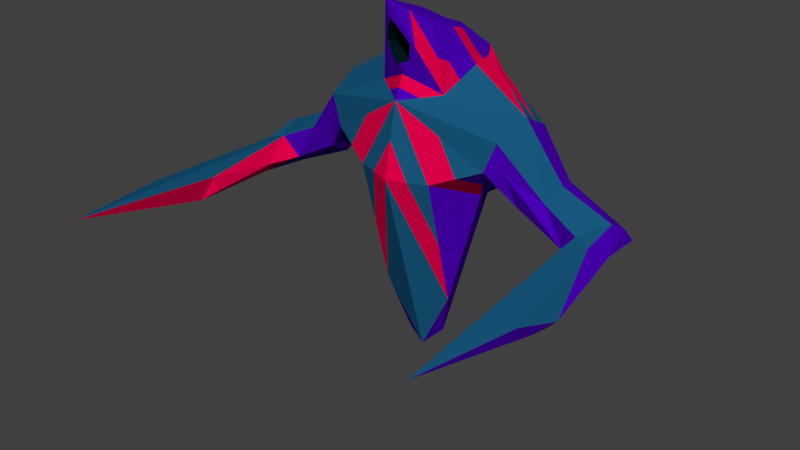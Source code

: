 # Source: Gira_Blue_Rigged.blend  (saved by Blender 2.75.0; exported with 4.5.12 LTS)
import bpy
from mathutils import Matrix  # noqa: F401  (used for matrix-valued properties, if any)

bpy.ops.wm.read_factory_settings(use_empty=True)
scene = bpy.context.scene
scene.name = 'Scene'

# ---- collections
col_collection_1 = bpy.data.collections.new('Collection 1'); scene.collection.children.link(col_collection_1)

# ---- materials (node trees are filled in below, after node groups)
mat_gbbodymain = bpy.data.materials.new('GBbodyMain')
mat_gbbodymain.alpha_threshold = 0.0
mat_gbbodymain.use_transparent_shadow = False
mat_gbbodymain.diffuse_color = (0.07384, 0.0, 0.4969, 1.0)
mat_gbbodymain.roughness = 0.5
mat_gbbodymain.specular_intensity = 0.2266
mat_gbbodyblue = bpy.data.materials.new('GBbodyBlue')
mat_gbbodyblue.alpha_threshold = 0.0
mat_gbbodyblue.use_transparent_shadow = False
mat_gbbodyblue.diffuse_color = (0.009474, 0.1004, 0.214, 1.0)
mat_gbbodyblue.roughness = 0.5
mat_gbbodyinner = bpy.data.materials.new('GBbodyInner')
mat_gbbodyinner.alpha_threshold = 0.0
mat_gbbodyinner.use_transparent_shadow = False
mat_gbbodyinner.diffuse_color = (0.0, 0.01314, 0.01599, 1.0)
mat_gbbodyinner.roughness = 0.5
mat_gbbodyinner.specular_intensity = 0.06115
mat_gbbodyred = bpy.data.materials.new('GBbodyRed')
mat_gbbodyred.alpha_threshold = 0.0
mat_gbbodyred.use_transparent_shadow = False
mat_gbbodyred.diffuse_color = (0.8, 0.0, 0.06905, 1.0)
mat_gbbodyred.roughness = 0.5
mat_gbbodyred.specular_intensity = 1.0

# ---- material node trees

# ---- world
world_world = bpy.data.worlds.new('World'); scene.world = world_world
world_world.color = (0.05088, 0.05088, 0.05088)
world_world.use_sun_shadow = False
world_world.sun_shadow_jitter_overblur = 0.0
world_world.cycles.sampling_method = 'MANUAL'
world_world.cycles.sample_map_resolution = 256

# ---- meshes
me_cube_001 = bpy.data.meshes.new('Cube.001')
me_cube_001.from_pydata([(-1.375, 0.8213, 0.7151), (0.5525, 0.8923, -0.3118), (-0.5426, -0.4713, 0.0814), (0.5372, -0.4713, 0.0814), (-0.2569, 0.1846, -2.598), (0.3764, 0.9913, 1.511), (-0.4811, -0.09746, 1.147), (0.3894, 0.5642, 1.807), (0.3549, -0.1912, 2.09), (-0.3603, -0.1912, 2.09), (-1.262, 0.7581, 0.24), (1.256, 0.7581, 0.24), (1.324, -0.1551, 0.7573), (-1.33, -0.1551, 0.7573), (-1.697, 0.6967, -0.2216), (-1.883, 0.6755, 0.1335), (1.878, 0.6755, 0.1335), (1.53, 0.03389, -0.09795), (-2.705, 0.6644, -0.2657), (2.7, 0.6644, -0.2657), (2.219, 0.03332, -0.4651), (-2.429, -0.04262, -0.174), (-2.533, 0.6608, -0.624), (2.528, 0.6608, -0.624), (-2.777, 0.1815, -0.4171), (-2.47, -1.302, -0.6007), (2.659, -3.464, -0.2753), (-2.665, -3.464, -0.2753), (-1.017, 1.023, 0.296), (-0.002685, 1.501, 0.8772), (1.012, 1.023, 0.296), (-0.002685, 1.057, -0.4941), (1.418, 0.3286, 0.9634), (1.165, -0.1921, 0.3384), (0.779, 0.3372, -0.2717), (-0.006114, -0.4506, 1.064), (-1.17, -0.1921, 0.3384), (-0.002685, -0.6595, 0.06792), (-1.423, 0.3286, 0.9634), (-0.7844, 0.3372, -0.2717), (-0.002685, 0.3297, -2.618), (0.2403, 0.2956, -2.512), (0.5288, 0.008066, -1.779), (-0.5579, 0.8923, -0.3118), (0.6058, 0.3749, 1.452), (-0.6112, 0.3749, 1.452), (-0.3818, 0.9913, 1.511), (-0.3947, 0.5642, 1.807), (0.4757, -0.09594, 1.149), (-1.403, 0.8157, 0.398), (1.397, 0.8157, 0.398), (1.412, -0.1012, 0.3547), (1.26, 0.3538, 0.06765), (-1.417, -0.1012, 0.3547), (-1.266, 0.3538, 0.06765), (1.568, 0.3572, -0.291), (-1.574, 0.3572, -0.291), (1.918, 0.05098, 0.0595), (1.37, 0.8213, 0.7151), (-1.535, 0.03389, -0.09795), (-2.713, 0.8719, -0.4957), (2.708, 0.8719, -0.4957), (2.656, 0.3957, -0.1068), (2.478, 0.3943, -0.7029), (-2.661, 0.3957, -0.1068), (-2.484, 0.3943, -0.7029), (1.691, 0.6967, -0.2216), (-1.924, 0.05098, 0.0595), (-2.224, 0.03332, -0.4651), (2.771, 0.1815, -0.4171), (-2.459, -0.1232, -0.6057), (-2.651, -0.1232, -0.2269), (2.454, -0.1232, -0.6057), (2.646, -0.1232, -0.2269), (2.433, -1.33, -0.4968), (-2.488, -1.339, -0.3822), (-2.621, -1.476, -0.7234), (-2.906, -1.943, -0.3263), (2.615, -1.476, -0.7234), (2.901, -1.943, -0.3263), (2.821, -1.202, -0.7139), (2.367, -0.4137, -0.4761), (2.424, -0.04262, -0.174), (2.978, -1.251, -0.5448), (-2.827, -1.202, -0.7139), (2.849, -1.57, -0.6192), (-2.854, -1.57, -0.6192), (-2.984, -1.251, -0.5448), (-2.372, -0.4137, -0.4761), (1.965, 0.3651, 0.1971), (-1.97, 0.3651, 0.1971), (-0.002685, -0.6312, 2.394), (0.4409, 0.104, 1.964), (-0.4463, 0.104, 1.964), (-0.002685, 0.05214, 2.137), (-0.002685, 0.845, 1.77), (-0.5342, 0.008066, -1.779), (-0.002685, -0.3165, 1.373), (0.07652, 0.03248, -2.673), (0.2348, -0.2733, 1.106), (0.4421, 0.7004, 1.624), (-0.4207, -0.1444, 1.618), (0.5503, 0.6058, 1.447), (-0.5461, 0.1387, 1.299), (-0.4475, 0.7004, 1.624), (0.4153, -0.1436, 1.619), (-0.2419, -0.3643, 1.771), (0.2365, -0.3636, 1.771), (0.5234, 0.2395, 1.708), (0.4583, 0.004047, 1.556), (-0.5287, 0.2395, 1.708), (-0.4205, 0.3341, 1.885), (-0.4637, 0.003283, 1.555), (-0.0044, -0.3836, 1.219), (0.2365, -0.2062, 1.261), (-0.4033, -0.04361, 2.027), (0.4152, 0.3341, 1.885), (0.1761, -0.4112, 2.242), (-0.1815, -0.4112, 2.242), (0.3979, -0.04361, 2.027), (0.5407, 0.1395, 1.3), (0.4976, 0.4695, 1.629), (-0.5029, 0.4695, 1.629), (-0.5557, 0.6058, 1.447), (-0.2419, -0.207, 1.26), (-0.2436, -0.274, 1.106), (0.4685, 0.7685, 1.533), (-0.4211, 0.6323, 1.716), (-0.4076, 0.4491, 1.846), (-0.002685, 0.3484, 1.96), (-0.002685, -0.2895, 2.265), (-0.2245, 0.07809, 2.05), (0.2191, 0.07809, 2.05), (-0.1922, 0.9182, 1.641), (0.1933, 0.3082, 1.972), (-0.3818, -0.1174, 2.058), (0.4023, 0.4491, 1.846), (0.2655, -0.3012, 2.166), (-0.2709, -0.3012, 2.166), (0.3764, -0.1174, 2.058), (-0.1987, 0.3082, 1.972), (-0.1815, -0.06955, 2.113), (0.1761, -0.06955, 2.113), (0.1869, 0.9182, 1.641), (0.1933, 0.6044, 1.795), (-0.1987, 0.6044, 1.795), (0.4157, 0.6323, 1.716), (-0.4739, 0.7685, 1.533), (-0.4334, 0.2191, 1.925), (-0.4248, 0.03021, 1.995), (0.428, 0.2191, 1.925), (0.08672, -0.5212, 2.318), (-0.09209, -0.5212, 2.318), (0.4194, 0.03021, 1.995), (0.3309, 0.6865, 1.664), (0.1314, -0.2954, 2.216), (-0.3032, -0.01967, 2.054), (-0.3161, 0.2636, 1.948), (-0.3363, 0.6865, 1.664), (0.2978, -0.01967, 2.054), (-0.1368, -0.2954, 2.216), (0.3107, 0.2636, 1.948), (-1.196, 0.9223, 0.5055), (0.6837, 1.163, 0.6627), (0.7823, 0.9577, -0.007882), (-1.399, 0.575, 0.8392), (-0.1298, 0.2572, -2.608), (0.3964, 0.5939, -1.412), (0.9325, 0.829, 1.078), (-0.7876, 0.9577, -0.007882), (-0.6891, 1.163, 0.6627), (1.191, 0.9223, 0.5055), (0.2749, 0.9746, -0.4029), (0.1188, 0.3126, -2.565), (-0.4074, 0.5384, -1.455), (0.5781, 0.4903, 1.449), (-0.9379, 0.829, 1.078), (1.012, 0.3518, 1.208), (0.9565, 0.5826, 1.203), (-1.017, 0.3518, 1.208), (-0.9618, 0.5826, 1.203), (-0.002685, 0.6933, -1.556), (-0.002685, 1.281, 0.05812), (0.2749, 1.199, 0.1493), (0.1188, 0.6762, -1.503), (1.394, 0.575, 0.8392), (-0.5834, 0.4903, 1.449), (0.1869, 1.246, 1.194), (-0.1922, 1.246, 1.194), (-0.1298, 0.6207, -1.546), (-0.2803, 0.9746, -0.4029), (-0.2803, 1.199, 0.1493), (-0.51, 1.264, 0.4532), (0.5047, 1.264, 0.4532), (0.5226, 0.7212, 1.444), (-0.528, 0.7212, 1.444), (0.7673, 0.5365, 1.326), (-0.7726, 0.5365, 1.326), (-0.3459, 1.334, 0.6365), (0.1361, 1.016, -0.4485), (0.05806, 0.3212, -2.592), (0.5919, 0.4326, 1.45), (-0.719, 0.8328, 1.26), (0.8089, 0.3633, 1.33), (-0.8142, 0.3633, 1.33), (-0.731, 0.7096, 1.322), (-0.002685, 0.5115, -2.087), (-0.002685, 1.169, -0.218), (-0.5973, 0.4326, 1.45), (0.2816, 1.119, 1.352), (-0.287, 1.119, 1.352), (0.5365, 0.6635, 1.445), (-0.5418, 0.6635, 1.445), (0.3405, 1.334, 0.6365), (-0.06623, 0.2934, -2.613), (0.7137, 0.8328, 1.26), (0.5642, 0.548, 1.448), (0.7257, 0.7096, 1.322), (-0.002685, 0.8751, -1.025), (-0.002685, 1.393, 0.3342), (0.1361, 1.352, 0.3798), (0.05806, 0.8665, -0.9985), (-0.5696, 0.548, 1.448), (0.09209, 1.373, 1.036), (-0.09746, 1.373, 1.036), (-0.06623, 0.8388, -1.02), (-0.1415, 1.016, -0.4485), (-0.1415, 1.352, 0.3798), (-0.2564, 1.385, 0.5317), (0.251, 1.385, 0.5317), (0.5087, 0.7789, 1.443), (-0.5141, 0.7789, 1.443), (-0.5996, 1.214, 0.5579), (-0.3952, 1.232, 0.3012), (-0.205, 0.7977, -0.9744), (0.5893, 1.0, 1.052), (0.8081, 0.9962, 0.8705), (0.4649, 1.167, 0.8443), (-0.9498, 0.7058, 1.14), (0.6727, 0.5134, 1.388), (0.8619, 0.5596, 1.264), (0.8896, 0.4441, 1.267), (0.6449, 0.6288, 1.385), (0.1188, 0.4944, -2.034), (0.05806, 0.503, -2.061), (0.05806, 0.6848, -1.53), (0.2749, 1.087, -0.1268), (0.1361, 1.128, -0.1724), (0.1361, 1.24, 0.1037), (0.5942, 1.214, 0.5579), (-0.2803, 1.087, -0.1268), (-0.1415, 1.24, 0.1037), (-0.1415, 1.128, -0.1724), (-0.1298, 0.439, -2.077), (-0.06623, 0.657, -1.551), (-0.06623, 0.4752, -2.082), (-0.5947, 1.0, 1.052), (-0.4703, 1.167, 0.8443), (-0.8135, 0.9962, 0.8705), (-0.678, 0.5134, 1.388), (-0.8672, 0.5596, 1.264), (-0.6503, 0.6288, 1.385), (-0.895, 0.4441, 1.267), (0.9445, 0.7058, 1.14), (0.1969, 0.8254, -0.953), (0.3898, 1.232, 0.3012), (-0.6907, 0.6692, 1.354), (-0.6099, 0.5884, 1.416), (0.6853, 0.6692, 1.354), (0.7408, 0.4384, 1.359), (0.6046, 0.5884, 1.416), (-0.7461, 0.4384, 1.359), (0.8511, -0.3317, 0.2099), (-0.8565, -0.3317, 0.2099), (0.2673, -0.5654, 0.07466), (-0.6635, -0.06705, -0.09514), (0.533, -0.2316, -0.8488), (0.6581, -0.06705, -0.09514), (-0.2726, -0.5654, 0.07466), (-0.6593, 0.1726, -1.025), (0.6539, 0.1726, -1.025), (-0.0044, -0.5551, 0.566), (-0.2743, -0.461, 0.5728), (-0.9774, 0.07256, 0.03333), (0.972, 0.07256, 0.03333), (-0.5384, -0.2316, -0.8488), (0.2655, -0.461, 0.5728), (0.5795, -0.3213, 0.7012), (-0.5883, -0.3213, 0.7012), (-0.002685, -0.5525, 2.139), (0.1169, -0.4974, 2.083), (-0.1223, -0.4978, 2.082), (0.1119, -0.4562, 1.946), (-0.1172, -0.4566, 1.946), (-0.002685, -0.3952, 1.527), (0.1169, -0.2614, 1.317), (-0.1223, -0.2618, 1.317), (0.2365, -0.2849, 1.516), (0.1169, -0.3401, 1.572), (-0.2419, -0.2857, 1.515), (-0.1223, -0.3404, 1.572), (0.1767, -0.3911, 1.799), (-0.1821, -0.3917, 1.799), (-0.1522, -0.3661, 1.685), (0.1468, -0.3656, 1.686), (-0.002927, 0.04323, 1.416), (-0.002927, -0.02226, 1.741), (0.08876, 0.04215, 1.606), (0.09663, 0.08915, 1.482), (-0.1025, 0.08883, 1.482), (-0.09462, 0.04186, 1.606), (-0.002927, -0.08774, 1.806), (0.1464, 0.04662, 1.671), (0.09158, 0.02365, 1.752), (-0.1523, 0.04614, 1.671), (-0.09745, 0.02335, 1.752), (-0.1274, 0.06749, 1.576), (0.1215, 0.06788, 1.577), (-2.547, -1.753, -0.2247), (2.541, -1.753, -0.2247), (2.652, -1.794, -0.2511), (-2.576, -2.401, -0.3287), (2.546, -2.397, -0.3861), (-2.658, -1.794, -0.2511)], [], [(29, 229, 220), (35, 288, 282), (98, 96, 4), (113, 114, 295), (200, 173, 98), (31, 199, 221), (42, 98, 41), (96, 43, 174), (161, 150, 116), (112, 115, 149), (290, 107, 117), (52, 11, 66), (90, 0, 15), (34, 30, 11), (15, 18, 64), (11, 16, 19), (50, 58, 16), (318, 27, 321), (66, 23, 63), (89, 57, 82), (10, 14, 22), (62, 73, 69), (78, 80, 85), (320, 319, 26), (70, 88, 25), (87, 84, 86), (75, 321, 27, 76), (87, 86, 77), (76, 27, 86), (27, 77, 86), (70, 76, 84), (70, 68, 88), (71, 77, 27, 323), (71, 24, 87), (73, 79, 83), (69, 83, 80), (24, 65, 84), (82, 81, 74), (62, 69, 19), (62, 82, 73), (72, 78, 74), (72, 63, 80), (24, 60, 65), (61, 63, 23), (19, 69, 61), (51, 17, 20), (68, 67, 21), (53, 67, 68), (14, 56, 65), (59, 68, 56), (10, 60, 18), (16, 89, 62), (55, 63, 20), (65, 68, 70), (68, 21, 88), (33, 17, 51), (53, 13, 67), (54, 56, 14), (54, 36, 59), (49, 10, 15), (89, 58, 185), (32, 12, 57), (11, 61, 23), (90, 64, 21), (162, 28, 49), (39, 54, 10), (39, 275, 283), (30, 50, 11), (52, 33, 284), (34, 1, 164), (38, 90, 67), (52, 55, 17), (97, 294, 296), (44, 108, 120), (201, 175, 121), (45, 110, 122), (94, 129, 140), (152, 91, 130), (153, 92, 132), (48, 177, 120), (58, 168, 185), (271, 204, 45), (13, 6, 38), (187, 143, 209), (29, 198, 224), (158, 147, 104), (2, 275, 285), (280, 42, 1), (31, 218, 225), (214, 98, 166), (35, 113, 125), (37, 98, 42), (278, 2, 285), (12, 33, 51), (35, 281, 286), (13, 36, 288), (29, 219, 227), (29, 213, 229), (31, 207, 199), (37, 281, 278), (40, 206, 200), (103, 179, 6), (270, 211, 102), (95, 129, 144), (55, 52, 66), (36, 13, 53), (52, 34, 11), (171, 58, 50), (54, 39, 283), (49, 28, 10), (90, 15, 64), (61, 11, 19), (56, 54, 59), (11, 50, 16), (88, 21, 75), (55, 66, 63), (62, 89, 82), (60, 10, 22), (65, 56, 68), (57, 20, 82), (61, 69, 63), (65, 60, 22), (78, 72, 80), (24, 64, 18), (79, 73, 320, 26), (77, 71, 87), (76, 70, 25), (85, 83, 79), (26, 322, 74, 78), (25, 75, 76), (80, 83, 85), (79, 26, 85), (26, 78, 85), (65, 70, 84), (318, 323, 27), (69, 73, 83), (63, 69, 80), (87, 24, 84), (319, 82, 74), (82, 20, 81), (84, 76, 86), (20, 63, 72), (71, 64, 24), (21, 64, 71), (81, 72, 74), (20, 72, 81), (24, 18, 60), (57, 51, 20), (59, 53, 68), (22, 14, 65), (15, 10, 18), (19, 16, 62), (20, 17, 55), (25, 88, 75), (12, 51, 57), (59, 36, 53), (10, 54, 14), (0, 49, 15), (58, 89, 16), (89, 32, 57), (66, 11, 23), (67, 90, 21), (28, 39, 10), (39, 28, 169), (3, 277, 272), (13, 38, 67), (90, 38, 165), (33, 52, 17), (6, 106, 101), (91, 289, 290), (48, 109, 105), (108, 116, 150), (195, 212, 147), (93, 110, 112), (140, 47, 128), (156, 135, 9), (137, 8, 142), (32, 48, 99), (35, 12, 32), (46, 202, 205), (58, 163, 236), (95, 188, 133), (154, 144, 7), (279, 39, 43), (42, 41, 167), (34, 277, 280), (43, 190, 174), (13, 35, 125), (37, 42, 276), (98, 37, 96), (33, 287, 272), (12, 35, 287), (28, 192, 169), (0, 170, 162), (112, 103, 6), (112, 110, 103), (110, 45, 103), (122, 47, 127), (104, 123, 122), (222, 186, 122), (121, 7, 136), (116, 108, 121), (108, 44, 121), (105, 119, 139), (105, 109, 119), (109, 92, 153), (297, 114, 48), (300, 294, 305), (302, 314, 315), (101, 118, 138), (101, 106, 118), (118, 291, 152), (125, 124, 6), (125, 113, 124), (113, 97, 296), (122, 111, 128), (122, 110, 111), (110, 93, 148), (121, 100, 146), (121, 102, 100), (100, 211, 126), (120, 109, 48), (120, 108, 109), (108, 92, 109), (299, 106, 6), (298, 308, 305), (292, 289, 311), (105, 8, 137), (117, 107, 105), (107, 48, 105), (101, 9, 135), (115, 112, 101), (112, 6, 101), (114, 99, 48), (114, 113, 99), (113, 35, 99), (154, 146, 100), (143, 154, 126), (143, 95, 144), (130, 155, 142), (151, 155, 130), (117, 137, 155), (131, 156, 141), (149, 156, 131), (115, 135, 156), (157, 128, 111), (93, 131, 157), (131, 94, 140), (144, 134, 7), (144, 129, 134), (129, 94, 134), (158, 127, 47), (133, 158, 145), (133, 46, 147), (142, 159, 132), (8, 139, 159), (119, 153, 159), (141, 160, 130), (138, 160, 141), (118, 152, 160), (140, 145, 47), (140, 129, 145), (129, 95, 145), (134, 161, 136), (132, 161, 134), (92, 150, 161), (162, 192, 28), (162, 170, 232), (170, 198, 232), (169, 191, 43), (169, 192, 233), (192, 228, 233), (174, 189, 4), (174, 190, 234), (190, 226, 234), (168, 235, 215), (168, 236, 235), (163, 213, 237), (180, 165, 38), (238, 176, 165), (176, 0, 165), (239, 175, 201), (241, 240, 196), (268, 230, 194), (243, 184, 41), (173, 244, 243), (181, 218, 245), (246, 183, 1), (172, 247, 246), (182, 219, 248), (193, 171, 30), (249, 163, 171), (163, 58, 171), (250, 190, 43), (191, 251, 250), (182, 207, 252), (253, 166, 4), (189, 254, 253), (181, 206, 255), (188, 256, 210), (188, 257, 256), (0, 176, 258), (267, 259, 186), (266, 260, 197), (260, 262, 197), (185, 178, 32), (185, 168, 263), (168, 215, 263), (184, 167, 41), (264, 172, 167), (172, 1, 167), (183, 164, 1), (265, 193, 164), (193, 30, 164), (263, 217, 178), (263, 215, 217), (215, 5, 217), (180, 38, 179), (266, 261, 195), (205, 266, 231), (205, 180, 260), (267, 222, 123), (261, 267, 212), (261, 197, 259), (256, 258, 176), (256, 257, 258), (257, 170, 258), (210, 202, 46), (210, 256, 202), (256, 176, 202), (255, 214, 166), (255, 206, 214), (206, 40, 214), (253, 255, 166), (253, 254, 255), (254, 181, 255), (252, 226, 190), (252, 207, 226), (207, 31, 226), (250, 252, 190), (250, 251, 252), (251, 182, 252), (248, 220, 183), (248, 219, 220), (219, 29, 220), (246, 248, 183), (246, 247, 248), (247, 182, 248), (245, 221, 184), (245, 218, 221), (218, 31, 221), (243, 245, 184), (243, 244, 245), (244, 181, 245), (268, 242, 196), (217, 268, 240), (217, 5, 230), (177, 178, 241), (269, 201, 44), (241, 269, 203), (196, 239, 269), (237, 223, 187), (237, 213, 223), (213, 29, 223), (235, 237, 187), (235, 236, 237), (236, 163, 237), (215, 209, 5), (215, 235, 209), (235, 187, 209), (234, 225, 189), (234, 226, 225), (226, 31, 225), (233, 227, 191), (233, 228, 227), (228, 29, 227), (232, 228, 192), (232, 198, 228), (198, 29, 228), (205, 238, 180), (205, 202, 238), (202, 176, 238), (270, 216, 175), (242, 270, 239), (242, 194, 211), (200, 244, 173), (200, 206, 244), (206, 181, 244), (199, 247, 172), (199, 207, 247), (207, 182, 247), (229, 249, 193), (229, 213, 249), (213, 163, 249), (227, 251, 191), (227, 219, 251), (219, 182, 251), (225, 254, 189), (225, 218, 254), (218, 181, 254), (224, 257, 188), (224, 198, 257), (198, 170, 257), (259, 271, 208), (197, 262, 271), (262, 179, 204), (221, 264, 184), (221, 199, 264), (199, 172, 264), (220, 265, 183), (220, 229, 265), (229, 193, 265), (272, 286, 3), (272, 287, 286), (287, 35, 286), (3, 274, 276), (280, 276, 42), (280, 277, 276), (277, 3, 276), (272, 284, 33), (272, 277, 284), (277, 34, 284), (278, 282, 2), (278, 281, 282), (281, 35, 282), (286, 274, 3), (286, 281, 274), (281, 37, 274), (37, 278, 285), (285, 279, 96), (285, 275, 279), (275, 39, 279), (283, 273, 36), (283, 275, 273), (275, 2, 273), (282, 273, 2), (282, 288, 273), (288, 36, 273), (291, 106, 302), (293, 289, 291), (289, 91, 291), (290, 292, 301), (290, 289, 292), (301, 292, 313), (303, 302, 106), (300, 303, 299), (304, 301, 312), (298, 295, 114), (298, 294, 295), (294, 97, 295), (297, 304, 298), (107, 301, 304), (300, 309, 316), (296, 300, 124), (296, 294, 300), (293, 315, 311), (307, 306, 308), (306, 305, 308), (310, 315, 314), (306, 311, 315), (306, 307, 313), (309, 306, 310), (312, 313, 307), (305, 306, 309), (303, 316, 314), (298, 304, 317), (97, 113, 295), (173, 41, 98), (98, 40, 200), (4, 96, 174), (136, 161, 116), (93, 112, 149), (290, 117, 151), (151, 91, 290), (32, 89, 185), (0, 162, 49), (34, 52, 284), (30, 34, 164), (216, 102, 121), (121, 44, 201), (175, 216, 121), (160, 152, 130), (159, 153, 132), (177, 48, 32), (203, 44, 120), (120, 177, 203), (208, 271, 45), (95, 187, 223), (223, 29, 95), (209, 143, 5), (143, 187, 95), (127, 158, 104), (34, 280, 1), (98, 214, 40), (98, 4, 166), (35, 13, 288), (204, 103, 45), (179, 38, 6), (179, 103, 204), (216, 270, 102), (30, 171, 50), (36, 54, 283), (43, 39, 169), (0, 90, 165), (92, 108, 150), (212, 104, 147), (147, 46, 231), (104, 212, 123), (147, 231, 195), (157, 140, 128), (141, 156, 9), (155, 137, 142), (35, 32, 99), (168, 58, 236), (210, 46, 133), (224, 95, 29), (95, 224, 188), (188, 210, 133), (146, 154, 7), (96, 279, 43), (1, 42, 167), (6, 13, 125), (274, 37, 276), (33, 12, 287), (104, 122, 127), (208, 45, 122), (122, 123, 222), (186, 208, 122), (116, 121, 136), (8, 105, 139), (119, 109, 153), (107, 297, 48), (309, 300, 305), (293, 302, 315), (9, 101, 138), (291, 118, 106), (291, 91, 152), (124, 113, 296), (47, 122, 128), (111, 110, 148), (7, 121, 146), (211, 100, 102), (230, 5, 126), (126, 211, 194), (194, 230, 126), (124, 299, 6), (294, 298, 305), (313, 292, 311), (117, 105, 137), (115, 101, 135), (126, 154, 100), (5, 143, 126), (154, 143, 144), (94, 130, 142), (91, 151, 130), (151, 117, 155), (94, 131, 141), (93, 149, 131), (149, 115, 156), (148, 157, 111), (148, 93, 157), (157, 131, 140), (145, 158, 47), (95, 133, 145), (158, 133, 147), (94, 142, 132), (142, 8, 159), (139, 119, 159), (94, 141, 130), (9, 138, 141), (138, 118, 160), (7, 134, 136), (94, 132, 134), (132, 92, 161), (192, 162, 232), (191, 169, 233), (189, 174, 234), (180, 238, 165), (269, 239, 201), (242, 268, 194), (173, 243, 41), (172, 246, 1), (193, 249, 171), (191, 250, 43), (189, 253, 4), (170, 0, 258), (222, 267, 186), (261, 266, 197), (178, 185, 263), (184, 264, 167), (183, 265, 164), (262, 260, 180), (180, 179, 262), (231, 266, 195), (46, 205, 231), (266, 205, 260), (212, 267, 123), (195, 261, 212), (267, 261, 259), (240, 268, 196), (178, 217, 240), (268, 217, 230), (178, 177, 32), (178, 240, 241), (203, 269, 44), (177, 241, 203), (241, 196, 269), (239, 270, 175), (196, 242, 239), (270, 242, 211), (186, 259, 208), (259, 197, 271), (271, 262, 204), (96, 37, 285), (293, 291, 302), (107, 290, 301), (312, 301, 313), (299, 303, 106), (124, 300, 299), (317, 304, 312), (114, 297, 298), (297, 107, 304), (303, 300, 316), (289, 293, 311), (317, 307, 308), (316, 310, 314), (310, 306, 315), (311, 306, 313), (316, 309, 310), (317, 312, 307), (302, 303, 314), (308, 298, 317), (26, 319, 322), (71, 323, 318), (73, 82, 319), (318, 321, 75), (322, 319, 74), (21, 71, 318), (320, 73, 319), (21, 318, 75)])
me_cube_001.polygons.foreach_set('material_index', [3, 3, 0, 3, 0, 3, 0, 0, 0, 0, 0, 3, 0, 0, 0, 0, 0, 1, 0, 1, 3, 0, 0, 1, 3, 0, 3, 0, 0, 0, 0, 3, 1, 0, 1, 0, 3, 3, 0, 1, 3, 0, 3, 3, 0, 0, 0, 0, 0, 0, 0, 0, 0, 0, 3, 0, 0, 0, 0, 0, 0, 1, 3, 1, 0, 3, 3, 0, 0, 0, 1, 0, 0, 0, 3, 3, 3, 0, 0, 1, 1, 3, 1, 1, 3, 3, 0, 0, 3, 0, 0, 1, 1, 0, 1, 1, 1, 3, 1, 3, 3, 1, 3, 0, 0, 0, 3, 0, 0, 0, 0, 0, 0, 0, 3, 0, 1, 3, 0, 0, 3, 3, 0, 0, 1, 0, 3, 0, 3, 3, 0, 0, 0, 0, 1, 0, 3, 0, 1, 3, 0, 0, 0, 1, 3, 3, 0, 0, 0, 0, 0, 0, 0, 3, 0, 0, 3, 0, 0, 1, 3, 1, 0, 0, 3, 1, 0, 0, 3, 0, 3, 3, 0, 0, 0, 0, 0, 1, 1, 3, 3, 1, 3, 0, 0, 0, 0, 1, 3, 1, 1, 1, 1, 1, 3, 0, 0, 0, 0, 3, 0, 3, 3, 0, 0, 0, 0, 2, 2, 0, 3, 0, 3, 3, 3, 0, 3, 3, 0, 0, 0, 3, 0, 0, 0, 2, 2, 0, 3, 3, 0, 0, 3, 3, 3, 0, 3, 0, 0, 0, 0, 0, 0, 0, 0, 0, 0, 0, 3, 3, 3, 3, 0, 0, 0, 0, 0, 0, 0, 0, 3, 3, 0, 0, 0, 0, 1, 3, 3, 1, 3, 3, 0, 0, 3, 1, 3, 1, 1, 3, 1, 3, 3, 3, 0, 3, 3, 3, 3, 1, 1, 3, 1, 1, 3, 3, 0, 3, 3, 1, 3, 3, 3, 3, 3, 1, 3, 3, 0, 0, 0, 1, 3, 1, 3, 3, 3, 3, 3, 3, 3, 3, 3, 3, 3, 3, 3, 1, 1, 1, 3, 3, 3, 3, 3, 3, 1, 3, 1, 3, 3, 3, 3, 1, 1, 3, 3, 3, 3, 3, 3, 3, 3, 3, 3, 3, 3, 3, 3, 3, 3, 3, 1, 3, 3, 3, 3, 1, 1, 1, 3, 3, 3, 3, 3, 3, 3, 3, 3, 3, 3, 3, 3, 3, 3, 3, 3, 3, 1, 3, 3, 3, 3, 3, 3, 1, 1, 3, 3, 3, 3, 1, 1, 3, 3, 3, 3, 3, 3, 3, 3, 3, 3, 3, 3, 1, 0, 0, 0, 0, 3, 3, 1, 1, 1, 1, 1, 3, 3, 0, 0, 0, 0, 3, 3, 3, 3, 1, 0, 0, 0, 0, 0, 2, 0, 0, 2, 0, 0, 0, 0, 0, 2, 0, 0, 2, 3, 3, 3, 3, 3, 3, 3, 3, 2, 2, 3, 0, 0, 0, 0, 0, 0, 0, 0, 0, 0, 0, 3, 3, 3, 0, 0, 1, 1, 1, 3, 3, 3, 1, 1, 3, 0, 0, 0, 1, 1, 1, 1, 3, 0, 0, 0, 0, 3, 0, 0, 0, 0, 0, 0, 0, 1, 3, 1, 3, 3, 1, 3, 0, 0, 1, 3, 1, 0, 3, 3, 3, 0, 0, 0, 0, 2, 2, 0, 0, 0, 3, 0, 3, 0, 0, 0, 0, 0, 0, 2, 2, 0, 0, 3, 0, 0, 0, 0, 0, 0, 0, 0, 0, 0, 0, 3, 0, 0, 0, 0, 0, 0, 0, 0, 0, 0, 0, 3, 3, 0, 3, 3, 3, 0, 1, 3, 3, 0, 3, 3, 3, 3, 0, 3, 3, 3, 3, 3, 3, 3, 3, 3, 3, 3, 3, 3, 3, 3, 3, 3, 3, 3, 3, 3, 3, 3, 3, 0, 0, 2, 0, 0, 2, 0, 0, 2, 2, 3, 3, 3, 3, 3, 3, 2, 2, 1, 1, 1, 1, 1, 1, 1, 1])
me_cube_001.materials.append(mat_gbbodymain)
me_cube_001.materials.append(mat_gbbodyblue)
me_cube_001.materials.append(mat_gbbodyinner)
me_cube_001.materials.append(mat_gbbodyred)
me_cube_001.use_remesh_preserve_volume = False
me_cube_001.use_remesh_preserve_attributes = False
me_cube_001.use_mirror_vertex_groups = False
me_cube_001.update()
arm_head = bpy.data.armatures.new('head')  # bones are not reproduced

# ---- objects
ob_armature = bpy.data.objects.new('Armature', arm_head)
ob_cube = bpy.data.objects.new('Cube', me_cube_001)

# ---- transforms, parenting, visibility, modifiers, constraints
ob_armature.location = (0.0, 0.0, 2.642)
ob_armature.show_in_front = True
ob_armature.lineart.crease_threshold = 0.0
ob_cube.parent = ob_armature
ob_cube.matrix_parent_inverse = Matrix(((1.0, 0.0, 0.0, -0.0), (0.0, 1.0, 0.0, 0.3542), (0.0, 0.0, 1.0, -2.632), (0.0, 0.0, 0.0, 1.0)))
ob_cube.location = (0.0, 0.0, 2.642)
ob_cube.lineart.crease_threshold = 0.0
_vg = ob_cube.vertex_groups.new(name='Bone')
for _i, _w in zip([1, 2, 3, 4, 28, 29, 30, 31, 34, 37, 39, 40, 41, 42, 43, 96, 98, 163, 164, 166, 167, 169, 170, 172, 173, 174, 181, 182, 183, 184, 189, 190, 191, 192, 193, 198, 199, 200, 206, 207, 213, 214, 218, 219, 220, 221, 225, 226, 227, 228, 229, 232, 233, 234, 243, 244, 245, 246, 247, 248, 249, 250, 251, 252, 253, 254, 255, 264, 265, 272, 273, 274, 275, 276, 277, 278, 279, 280, 281, 282, 283, 284, 285, 286, 287, 288], [0.3147, 0.1287, 0.1284, 1.002, 0.04125, 0.006896, 0.04722, 0.7819, 0.191, 0.2017, 0.1923, 1.001, 1.001, 0.9764, 0.3182, 0.9829, 1.016, 0.01824, 0.1384, 1.001, 0.9455, 0.1387, 0.01704, 0.6801, 1.001, 0.9519, 0.9855, 0.2243, 0.1864, 0.9802, 0.9844, 0.6817, 0.1865, 0.06816, 0.06846, 0.0463, 0.7521, 1.001, 0.9962, 0.4886, 0.04643, 1.001, 0.9296, 0.1049, 0.09564, 0.9233, 0.9286, 0.753, 0.09565, 0.06515, 0.06517, 0.04818, 0.1129, 0.9001, 0.9937, 0.9954, 0.9835, 0.3948, 0.4569, 0.2056, 0.0491, 0.3955, 0.2057, 0.4572, 0.9954, 0.9856, 0.9962, 0.8949, 0.1129, 0.06551, 0.0655, 0.1676, 0.1602, 0.6902, 0.1595, 0.1678, 0.7695, 0.7681, 0.06375, 0.05466, 0.07116, 0.07133, 0.6916, 0.05472, 0.002931, 0.002409]): _vg.add([_i], _w, 'REPLACE')
_vg = ob_cube.vertex_groups.new(name='Bone.001')
for _i, _w in zip([0, 1, 2, 3, 5, 6, 7, 8, 9, 10, 11, 12, 13, 28, 29, 30, 31, 33, 34, 35, 36, 37, 39, 43, 44, 45, 46, 47, 48, 49, 50, 51, 52, 53, 54, 58, 92, 93, 95, 97, 99, 100, 101, 102, 103, 104, 105, 106, 107, 108, 109, 110, 111, 112, 113, 114, 115, 116, 119, 120, 121, 122, 123, 124, 125, 126, 127, 128, 129, 131, 132, 133, 134, 135, 136, 137, 139, 140, 143, 144, 145, 146, 147, 148, 149, 150, 153, 154, 156, 157, 158, 159, 161, 162, 163, 164, 167, 168, 169, 170, 171, 172, 174, 175, 176, 177, 178, 179, 180, 182, 183, 186, 187, 188, 190, 191, 192, 193, 194, 195, 196, 197, 198, 199, 201, 202, 203, 204, 205, 207, 208, 209, 210, 211, 212, 213, 215, 216, 217, 218, 219, 220, 221, 222, 223, 224, 225, 226, 227, 228, 229, 230, 231, 232, 233, 234, 235, 236, 237, 238, 239, 240, 241, 242, 246, 247, 248, 249, 250, 251, 252, 256, 257, 258, 259, 260, 261, 262, 263, 264, 265, 266, 267, 268, 269, 270, 271, 272, 273, 274, 275, 276, 277, 278, 279, 280, 281, 282, 283, 284, 285, 286, 287, 288, 292, 293, 294, 295, 296, 297, 298, 299, 300, 301, 302, 303, 304, 305, 307, 308, 309, 310, 312, 313, 314, 315, 316, 317], [0.0007797, 0.5944, 0.5755, 0.5762, 0.4844, 0.5776, 0.1692, 0.04622, 0.04708, 0.02568, 0.08589, 0.03678, 0.05336, 0.2406, 0.7836, 0.2586, 0.1947, 0.1039, 0.57, 0.7043, 0.105, 0.6461, 0.5646, 0.5879, 0.3697, 0.3873, 0.4582, 0.1842, 0.5053, 0.001152, 0.06044, 0.01719, 0.06217, 0.021, 0.05498, 0.01968, 0.06921, 0.08838, 0.397, 0.4111, 0.5949, 0.3313, 0.2541, 0.3429, 0.4987, 0.3303, 0.1932, 0.1389, 0.1165, 0.1487, 0.1975, 0.1843, 0.1337, 0.3007, 0.5855, 0.4682, 0.06373, 0.1024, 0.05391, 0.4537, 0.2148, 0.2297, 0.3451, 0.502, 0.6215, 0.3784, 0.2383, 0.16, 0.06143, 0.0272, 0.01611, 0.4165, 0.07326, 0.05629, 0.1328, 0.006137, 0.0505, 0.0826, 0.4462, 0.1795, 0.1826, 0.232, 0.3716, 0.1054, 0.0762, 0.08296, 0.06067, 0.2656, 0.03601, 0.0875, 0.2629, 0.02345, 0.07148, 0.1029, 0.4316, 0.5407, 0.04192, 0.1389, 0.5307, 0.4236, 0.1178, 0.2812, 0.03031, 0.3425, 0.1363, 0.1045, 0.1004, 0.1131, 0.1031, 0.6874, 0.6861, 0.3517, 0.6747, 0.6505, 0.2786, 0.6833, 0.6288, 0.635, 0.3599, 0.3554, 0.2045, 0.2098, 0.708, 0.2207, 0.3527, 0.2723, 0.2116, 0.2254, 0.2428, 0.474, 0.3659, 0.6018, 0.5458, 0.35, 0.3489, 0.7129, 0.2777, 0.338, 0.2431, 0.06162, 0.757, 0.7556, 0.06716, 0.3437, 0.7292, 0.7201, 0.06237, 0.2193, 0.754, 0.7459, 0.7491, 0.3723, 0.3641, 0.541, 0.6838, 0.08712, 0.4987, 0.268, 0.624, 0.1112, 0.27, 0.1486, 0.1428, 0.2833, 0.542, 0.4991, 0.6952, 0.5482, 0.5398, 0.6939, 0.4981, 0.4856, 0.6147, 0.2614, 0.277, 0.1524, 0.2851, 0.1504, 0.1114, 0.09204, 0.6883, 0.2607, 0.3174, 0.2601, 0.2375, 0.314, 0.2479, 0.2995, 0.2992, 0.628, 0.5435, 0.2339, 0.5463, 0.6277, 0.1812, 0.1834, 0.6625, 0.6096, 0.2395, 0.2428, 0.2324, 0.6095, 0.3474, 0.3484, 0.01438, 0.02465, 0.2595, 0.4447, 0.4618, 0.2767, 0.2206, 0.3057, 0.2321, 0.09469, 0.1093, 0.1705, 0.1556, 0.2157, 0.05156, 0.1005, 0.1045, 0.05524, 0.05686, 0.01321, 0.06103, 0.01906, 0.07982, 0.07546]): _vg.add([_i], _w, 'REPLACE')
_vg = ob_cube.vertex_groups.new(name='Bone.002')
for _i, _w in zip([5, 6, 7, 8, 9, 29, 35, 44, 45, 46, 47, 48, 91, 92, 93, 94, 95, 97, 99, 100, 101, 102, 103, 104, 105, 106, 107, 108, 109, 110, 111, 112, 113, 114, 115, 116, 117, 118, 119, 120, 121, 122, 123, 124, 125, 126, 127, 128, 129, 130, 131, 132, 133, 134, 135, 136, 137, 138, 139, 140, 141, 142, 143, 144, 145, 146, 147, 148, 149, 150, 151, 152, 153, 154, 155, 156, 157, 158, 159, 160, 161, 163, 168, 170, 175, 176, 177, 178, 179, 180, 186, 187, 188, 194, 195, 196, 197, 198, 201, 202, 203, 204, 205, 208, 209, 210, 211, 212, 213, 215, 216, 217, 222, 223, 224, 230, 231, 235, 236, 237, 238, 239, 240, 241, 242, 256, 257, 258, 259, 260, 261, 262, 263, 266, 267, 268, 269, 270, 271, 281, 282, 286, 287, 288, 289, 290, 291, 292, 293, 294, 295, 296, 297, 298, 299, 300, 301, 302, 303, 304, 305, 306, 307, 308, 309, 310, 311, 312, 313, 314, 315, 316, 317], [0.3874, 0.1628, 0.76, 0.9258, 0.9283, 0.009415, 0.1729, 0.3361, 0.3165, 0.3963, 0.7343, 0.1777, 1.001, 0.8908, 0.8649, 0.9733, 0.551, 0.4545, 0.1786, 0.5371, 0.626, 0.3825, 0.2188, 0.5289, 0.6994, 0.8068, 0.84, 0.7519, 0.6819, 0.703, 0.7969, 0.5436, 0.2748, 0.3245, 0.9049, 0.8433, 1.002, 1.009, 0.9164, 0.2522, 0.6413, 0.6183, 0.3741, 0.3161, 0.1793, 0.4515, 0.6561, 0.7606, 0.9131, 0.9971, 0.9429, 0.9504, 0.4836, 0.8948, 0.9165, 0.8025, 0.9573, 0.9642, 0.9219, 0.8809, 0.9723, 0.974, 0.4824, 0.7737, 0.7656, 0.672, 0.4488, 0.8382, 0.8847, 0.8699, 0.9996, 1.0, 0.9048, 0.6478, 0.9918, 0.9359, 0.8692, 0.6396, 0.9435, 0.9938, 0.8925, 0.008933, 0.04374, 0.01084, 0.3603, 0.04237, 0.06045, 0.0591, 0.05424, 0.05581, 0.3466, 0.1745, 0.1868, 0.3739, 0.3704, 0.1718, 0.1643, 0.01879, 0.3485, 0.1489, 0.1508, 0.1385, 0.1827, 0.332, 0.2576, 0.2868, 0.3799, 0.374, 0.01624, 0.1495, 0.3729, 0.1868, 0.3618, 0.1047, 0.1093, 0.3645, 0.3635, 0.09705, 0.02708, 0.06084, 0.05123, 0.2558, 0.1084, 0.09931, 0.2711, 0.1017, 0.06394, 0.02877, 0.2455, 0.1034, 0.2644, 0.0923, 0.05302, 0.2202, 0.3171, 0.2255, 0.199, 0.3257, 0.1876, 0.05101, 0.04888, 0.04833, 0.05376, 0.05442, 0.9916, 0.9893, 0.9885, 0.9556, 0.9483, 0.6514, 0.3921, 0.3869, 0.5945, 0.6987, 0.5759, 0.6881, 0.8698, 0.8493, 0.768, 0.7859, 0.771, 0.9746, 0.941, 0.891, 0.8866, 0.937, 0.9993, 0.9311, 0.9606, 0.9264, 0.957, 0.9081, 0.9127]): _vg.add([_i], _w, 'REPLACE')
_vg = ob_cube.vertex_groups.new(name='Bone.003')
for _i, _w in zip([1, 2, 3, 5, 7, 8, 11, 12, 16, 17, 19, 20, 23, 29, 30, 32, 33, 34, 35, 37, 44, 46, 48, 50, 51, 52, 55, 57, 58, 61, 62, 63, 65, 66, 82, 89, 92, 95, 97, 99, 100, 102, 105, 107, 108, 109, 113, 114, 116, 119, 120, 121, 124, 125, 126, 127, 132, 133, 134, 136, 137, 139, 142, 143, 144, 145, 146, 150, 153, 154, 155, 158, 159, 161, 163, 164, 168, 171, 172, 175, 177, 178, 182, 183, 185, 187, 188, 193, 194, 196, 198, 201, 203, 209, 210, 211, 213, 215, 216, 217, 219, 220, 223, 224, 227, 228, 229, 230, 235, 236, 237, 239, 240, 241, 242, 246, 247, 248, 249, 251, 263, 265, 268, 269, 270, 272, 274, 276, 277, 278, 280, 281, 282, 284, 286, 287, 288, 294, 295, 296, 297, 298, 300, 304], [0.0895, 0.006152, 0.1189, 0.0, 0.0, 0.0, 1.002, 0.9552, 0.9268, 0.8764, 0.4751, 0.1465, 0.3382, 0.07803, 0.7064, 0.04868, 0.8779, 0.2367, 0.04864, 0.07099, 0.0, 0.0, 0.0, 0.9652, 1.004, 0.9177, 0.8841, 0.8318, 0.9656, 0.4547, 0.1224, 0.05527, 0.0, 0.8498, 0.02799, 0.9737, 0.0, 0.0, 0.0652, 0.0, 0.0, 0.0, 0.09321, 0.008947, 0.0, 0.11, 0.06426, 0.1151, 0.0, 0.0, 0.0, 0.0, 0.01371, 0.0154, 0.0, 0.0, 0.0, 0.0, 0.0, 0.0, 0.0, 0.0, 0.0, 0.0, 0.0, 0.0, 0.0, 0.0, 0.0, 0.0, 0.0, 0.0, 0.0, 0.0, 0.0, 0.126, 0.07806, 0.8767, 0.0192, 0.0, 0.0, 0.0, 0.03286, 0.1044, 0.3306, 0.0, 0.02651, 0.04945, 0.0, 0.0, 0.009603, 0.0, 0.0, 0.0, 0.0, 0.0, 0.1783, 0.0, 0.0, 0.0, 0.06221, 0.09112, 0.0872, 0.05609, 0.03649, 0.02233, 0.1277, 0.0, 0.0, 0.07666, 0.0, 0.0, 0.0, 0.0, 0.0, 0.0523, 0.01034, 0.06564, 0.0, 0.006526, 0.006611, 0.1712, 0.0, 0.0, 0.0, 0.5883, 0.1456, 0.0559, 0.2612, 0.04294, 0.0369, 0.0, 0.05419, 0.6813, 0.09918, 0.1498, 0.0009351, 0.03609, 0.1088, 0.04055, 0.1009, 0.05027, 0.004393, 0.02675]): _vg.add([_i], _w, 'REPLACE')
_vg = ob_cube.vertex_groups.new(name='Bone.004')
for _i, _w in zip([16, 17, 19, 20, 23, 26, 55, 57, 61, 62, 63, 66, 69, 72, 73, 74, 78, 80, 81, 82, 83, 85, 322], [0.05133, 0.1016, 0.5291, 0.8545, 0.6755, 0.04071, 0.09963, 0.1605, 0.5522, 0.8785, 0.9591, 0.1202, 0.9898, 0.986, 0.9853, 0.04037, 0.08264, 0.7633, 0.8745, 0.9682, 0.5059, 0.05431, 0.04054]): _vg.add([_i], _w, 'REPLACE')
_vg = ob_cube.vertex_groups.new(name='Bone.005')
for _i, _w in zip([26, 74, 78, 79, 80, 81, 83, 85, 319, 320, 322], [0.9622, 0.9625, 0.9198, 0.9953, 0.2384, 0.1163, 0.4943, 0.9461, 0.997, 0.9944, 0.9624]): _vg.add([_i], _w, 'REPLACE')
_vg = ob_cube.vertex_groups.new(name='Bone.006')
for _i, _w in zip([0, 2, 3, 6, 10, 13, 14, 15, 18, 21, 22, 28, 29, 35, 36, 37, 38, 39, 43, 45, 46, 47, 49, 53, 54, 56, 59, 60, 64, 65, 67, 68, 90, 93, 95, 97, 99, 101, 103, 104, 106, 110, 111, 112, 113, 114, 115, 122, 123, 124, 125, 127, 128, 133, 140, 145, 147, 148, 149, 157, 158, 162, 165, 169, 170, 176, 179, 180, 182, 186, 187, 188, 190, 191, 192, 195, 197, 198, 202, 204, 205, 208, 210, 212, 213, 219, 220, 222, 223, 224, 227, 228, 229, 231, 232, 233, 238, 248, 250, 251, 252, 256, 257, 258, 259, 260, 261, 262, 266, 267, 271, 273, 274, 275, 278, 279, 281, 282, 283, 285, 286, 287, 288, 294, 295, 296, 298, 299, 300, 302, 303], [0.9684, 0.2567, 0.006571, 0.2387, 0.9985, 0.9447, 0.8734, 0.9273, 0.4807, 0.02994, 0.461, 0.7188, 0.08191, 0.05282, 0.8763, 0.07103, 0.9848, 0.2382, 0.09071, 0.2906, 0.1265, 0.07459, 0.9747, 1.002, 0.919, 0.8902, 0.8774, 0.4964, 0.1242, 0.07394, 0.8316, 0.1467, 0.9731, 0.0354, 0.009233, 0.06179, 0.02784, 0.1064, 0.2721, 0.1326, 0.02879, 0.1071, 0.06373, 0.1442, 0.06281, 0.02102, 0.005691, 0.1466, 0.2746, 0.143, 0.1557, 0.09812, 0.07307, 0.07749, 0.007901, 0.03382, 0.1703, 0.05177, 0.02074, 0.02588, 0.08755, 0.8798, 0.9804, 0.3275, 0.5047, 0.8101, 0.83, 0.8378, 0.03399, 0.2963, 0.02847, 0.1102, 0.02036, 0.1055, 0.2704, 0.2659, 0.6212, 0.1817, 0.5685, 0.6316, 0.5677, 0.2967, 0.1317, 0.27, 0.01158, 0.06328, 0.03828, 0.2887, 0.0588, 0.09408, 0.09255, 0.1299, 0.02454, 0.2625, 0.3746, 0.1746, 0.8328, 0.007411, 0.05304, 0.06643, 0.01124, 0.39, 0.2789, 0.6798, 0.4724, 0.7402, 0.4444, 0.7539, 0.5127, 0.3597, 0.5599, 0.6139, 0.04319, 0.2812, 0.1455, 0.03756, 0.1125, 0.2342, 0.6823, 0.05598, 0.05525, 0.004014, 0.5499, 0.03409, 0.04148, 0.09834, 0.003845, 0.09333, 0.04885, 0.008356, 0.03244]): _vg.add([_i], _w, 'REPLACE')
_vg = ob_cube.vertex_groups.new(name='Bone.007')
for _i, _w in zip([14, 15, 18, 21, 22, 24, 25, 27, 56, 59, 60, 64, 65, 67, 68, 70, 71, 75, 76, 77, 84, 86, 87, 88, 90, 321], [0.1116, 0.06304, 0.5209, 0.9618, 0.5411, 0.9866, 0.5586, 0.04913, 0.09788, 0.1019, 0.5051, 0.8759, 0.9382, 0.1603, 0.8549, 0.9835, 0.9651, 0.04556, 0.1594, 0.07512, 0.7748, 0.08267, 0.5118, 0.9292, 0.001232, 0.04729]): _vg.add([_i], _w, 'REPLACE')
_vg = ob_cube.vertex_groups.new(name='Bone.008')
for _i, _w in zip([25, 27, 71, 75, 76, 77, 84, 86, 87, 88, 318, 321, 323], [0.4405, 0.9486, 0.01139, 0.9502, 0.841, 0.9245, 0.2275, 0.9174, 0.4884, 0.06206, 1.003, 0.9494, 1.007]): _vg.add([_i], _w, 'REPLACE')
_m = ob_cube.modifiers.new('Armature', 'ARMATURE')
_m.object = ob_armature

# ---- collection membership
col_collection_1.objects.link(ob_armature)
col_collection_1.objects.link(ob_cube)

# ---- scene / render settings (as saved in the file)
scene.frame_start = 0; scene.frame_end = 17; scene.frame_set(17)
scene.render.engine = 'BLENDER_EEVEE_NEXT'
scene.render.resolution_percentage = 50
scene.render.dither_intensity = 0.0
scene.cycles.use_denoising = False
scene.cycles.samples = 10
scene.cycles.sampling_pattern = 'TABULATED_SOBOL'
scene.cycles.light_sampling_threshold = 0.0
scene.cycles.use_adaptive_sampling = False
scene.cycles.use_light_tree = False
scene.cycles.blur_glossy = 0.0
scene.cycles.pixel_filter_type = 'GAUSSIAN'
scene.cycles.sample_clamp_indirect = 0.0
scene.view_settings.view_transform = 'Standard'
bpy.context.view_layer.update()

# ---- added for rendering (the .blend has no active camera and no usable light): camera, sun
cam_auto = bpy.data.cameras.new('AutoCamera')
cam_auto.lens = 50.0
cam_auto.sensor_width = 36.0
cam_auto.clip_end = 1000.0
ob_auto_camera = bpy.data.objects.new('AutoCamera', cam_auto)
scene.collection.objects.link(ob_auto_camera)
ob_auto_camera.location = (8.26764, -9.93486, 8.58353)
ob_auto_camera.rotation_euler = (1.09748, -7.21219e-08, 0.694738)
scene.camera = ob_auto_camera
light_auto_sun = bpy.data.lights.new('AutoSun', 'SUN')
light_auto_sun.energy = 3.0
light_auto_sun.angle = 0.0523599
ob_auto_sun = bpy.data.objects.new('AutoSun', light_auto_sun)
scene.collection.objects.link(ob_auto_sun)
ob_auto_sun.rotation_euler = (0.872665, 0.174533, 0.523599)
bpy.context.view_layer.update()

